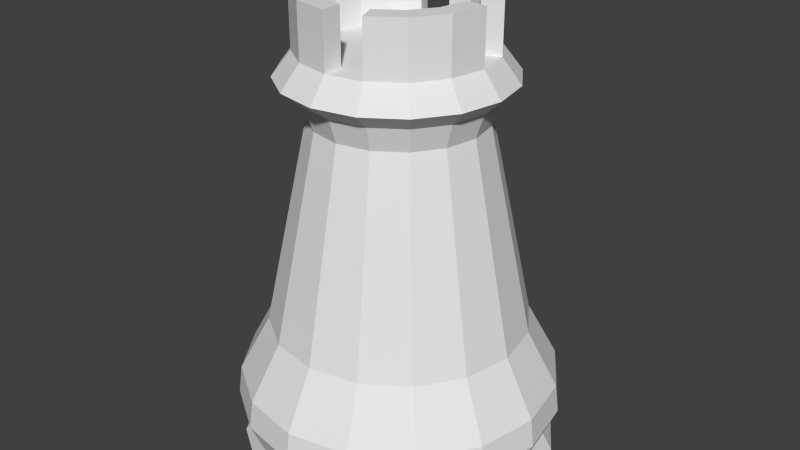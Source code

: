 # Source: rook.blend  (saved by Blender 2.68.0; exported with 4.5.12 LTS)
import bpy
from mathutils import Matrix  # noqa: F401  (used for matrix-valued properties, if any)

bpy.ops.wm.read_factory_settings(use_empty=True)
scene = bpy.context.scene
scene.name = 'Scene'

# ---- collections
col_collection_1 = bpy.data.collections.new('Collection 1'); scene.collection.children.link(col_collection_1)

# ---- world
world_world = bpy.data.worlds.new('World'); scene.world = world_world
world_world.color = (0.05088, 0.05088, 0.05088)
world_world.use_sun_shadow = False
world_world.sun_shadow_jitter_overblur = 0.0
world_world.cycles.sampling_method = 'MANUAL'
world_world.cycles.sample_map_resolution = 256

# ---- meshes
me_circle = bpy.data.meshes.new('Circle')
me_circle.from_pydata([(-1.04e-08, 0.8005, 0.03384), (-0.3063, 0.7396, 0.03384), (-0.566, 0.566, 0.03384), (-0.7396, 0.3063, 0.03384), (-0.8005, -3.227e-08, 0.03384), (-0.7396, -0.3063, 0.03384), (-0.566, -0.566, 0.03384), (-0.3063, -0.7396, 0.03384), (-1.313e-07, -0.8005, 0.03384), (0.3063, -0.7396, 0.03384), (0.566, -0.566, 0.03384), (0.7396, -0.3063, 0.03384), (0.8005, 1.227e-08, 0.03384), (0.7396, 0.3063, 0.03384), (0.566, 0.566, 0.03384), (0.3063, 0.7396, 0.03384), (-9.19e-09, 0.7533, 0.1258), (-0.2883, 0.696, 0.1258), (-0.5327, 0.5327, 0.1258), (-0.696, 0.2883, 0.1258), (-0.7533, -3.017e-08, 0.1258), (-0.696, -0.2883, 0.1258), (-0.5327, -0.5327, 0.1258), (-0.2883, -0.696, 0.1258), (-1.229e-07, -0.7533, 0.1258), (0.2883, -0.696, 0.1258), (0.5327, -0.5327, 0.1258), (0.696, -0.2883, 0.1258), (0.7533, 1.174e-08, 0.1258), (0.696, 0.2883, 0.1258), (0.5327, 0.5327, 0.1258), (0.2883, 0.696, 0.1258), (-1.437e-08, 0.8178, 0.2794), (-0.313, 0.7556, 0.2794), (-0.5783, 0.5783, 0.2794), (-0.7556, 0.313, 0.2794), (-0.8178, -3.28e-08, 0.2794), (-0.7556, -0.313, 0.2794), (-0.5783, -0.5783, 0.2794), (-0.313, -0.7556, 0.2794), (-1.379e-07, -0.8178, 0.2794), (0.313, -0.7556, 0.2794), (0.5783, -0.5783, 0.2794), (0.7556, -0.313, 0.2794), (0.8178, 1.27e-08, 0.2794), (0.7556, 0.313, 0.2794), (0.5783, 0.5783, 0.2794), (0.313, 0.7556, 0.2794), (-1.04e-08, 0.8005, 0.4243), (-0.3063, 0.7396, 0.4243), (-0.566, 0.566, 0.4243), (-0.7396, 0.3063, 0.4243), (-0.8005, -3.227e-08, 0.4243), (-0.7396, -0.3063, 0.4243), (-0.566, -0.566, 0.4243), (-0.3063, -0.7396, 0.4243), (-1.313e-07, -0.8005, 0.4243), (0.3063, -0.7396, 0.4243), (0.566, -0.566, 0.4243), (0.7396, -0.3063, 0.4243), (0.8005, 1.227e-08, 0.4243), (0.7396, 0.3063, 0.4243), (0.566, 0.566, 0.4243), (0.3063, 0.7396, 0.4243), (-2.252e-08, 0.4286, 1.748), (-0.164, 0.396, 1.748), (-0.3031, 0.3031, 1.748), (-0.396, 0.164, 1.748), (-0.4286, -1.343e-08, 1.748), (-0.396, -0.164, 1.748), (-0.3031, -0.3031, 1.748), (-0.164, -0.396, 1.748), (-8.724e-08, -0.4286, 1.748), (0.164, -0.396, 1.748), (0.3031, -0.3031, 1.748), (0.396, -0.164, 1.748), (0.4286, 1.041e-08, 1.748), (0.396, 0.164, 1.748), (0.3031, 0.3031, 1.748), (0.164, 0.396, 1.748), (-1.984e-08, 0.4674, 1.868), (-0.1789, 0.4319, 1.868), (-0.3305, 0.3305, 1.868), (-0.4319, 0.1789, 1.868), (-0.4674, -1.448e-08, 1.868), (-0.4319, -0.1789, 1.868), (-0.3305, -0.3305, 1.868), (-0.1789, -0.4319, 1.868), (-9.042e-08, -0.4674, 1.868), (0.1789, -0.4319, 1.868), (0.3305, -0.3305, 1.868), (0.4319, -0.1789, 1.868), (0.4674, 1.153e-08, 1.868), (0.4319, 0.1789, 1.868), (0.3305, 0.3305, 1.868), (0.1789, 0.4319, 1.868), (-0.01337, 0.5669, 1.947), (-0.23, 0.5238, 1.947), (-0.4136, 0.4011, 1.947), (-0.5363, 0.2175, 1.947), (-0.5794, 0.0008384, 1.947), (-0.5363, -0.2158, 1.947), (-0.4136, -0.3994, 1.947), (-0.23, -0.5221, 1.947), (-0.01337, -0.5652, 1.947), (0.2033, -0.5221, 1.947), (0.3869, -0.3994, 1.947), (0.5096, -0.2158, 1.947), (0.5527, 0.0008384, 1.947), (0.5096, 0.2175, 1.947), (0.3869, 0.4011, 1.947), (0.2033, 0.5238, 1.947), (-0.01337, 0.4739, 2.069), (-0.1944, 0.4379, 2.069), (-0.3479, 0.3353, 2.069), (-0.4504, 0.1819, 2.069), (-0.4864, 0.0008384, 2.069), (-0.4504, -0.1802, 2.069), (-0.3479, -0.3337, 2.069), (-0.1944, -0.4362, 2.069), (-0.01337, -0.4722, 2.069), (0.1677, -0.4362, 2.069), (0.3211, -0.3337, 2.069), (0.4237, -0.1802, 2.069), (0.4597, 0.0008384, 2.069), (0.4237, 0.1819, 2.069), (0.3211, 0.3353, 2.069), (0.1677, 0.4379, 2.069), (-0.1547, 0.3421, 2.069), (-0.01337, 0.3702, 2.069), (-0.2746, 0.262, 2.069), (-0.3546, 0.1422, 2.069), (-0.3828, 0.0008384, 2.069), (-0.3546, -0.1405, 2.069), (-0.2746, -0.2604, 2.069), (-0.1547, -0.3404, 2.069), (-0.01337, -0.3685, 2.069), (0.128, -0.3404, 2.069), (0.2478, -0.2604, 2.069), (0.3279, -0.1405, 2.069), (0.356, 0.0008384, 2.069), (0.3279, 0.1422, 2.069), (0.2478, 0.262, 2.069), (0.128, 0.3421, 2.069), (-0.01337, 0.4739, 2.341), (-0.1944, 0.4379, 2.341), (-0.3479, 0.3353, 2.341), (-0.4504, 0.1819, 2.341), (-0.4864, 0.0008384, 2.341), (-0.4504, -0.1802, 2.341), (-0.3479, -0.3337, 2.341), (-0.1944, -0.4362, 2.341), (-0.01337, -0.4722, 2.341), (0.1677, -0.4362, 2.341), (0.3211, -0.3337, 2.341), (0.4237, -0.1802, 2.341), (0.4597, 0.0008384, 2.341), (0.4237, 0.1819, 2.341), (0.3211, 0.3353, 2.341), (0.1677, 0.4379, 2.341), (-0.1547, 0.3421, 2.341), (-0.01337, 0.3702, 2.341), (-0.2746, 0.262, 2.341), (-0.3546, 0.1422, 2.341), (-0.3828, 0.0008384, 2.341), (-0.3546, -0.1405, 2.341), (-0.2746, -0.2604, 2.341), (-0.1547, -0.3404, 2.341), (-0.01337, -0.3685, 2.341), (0.128, -0.3404, 2.341), (0.2478, -0.2604, 2.341), (0.3279, -0.1405, 2.341), (0.356, 0.0008384, 2.341), (0.3279, 0.1422, 2.341), (0.2478, 0.262, 2.341), (0.128, 0.3421, 2.341), (0.5992, -0.2482, 0.7064), (0.4586, -0.4586, 0.7064), (-0.5992, -0.2482, 0.7064), (-0.6485, -2.446e-08, 0.7064), (0.6485, 1.162e-08, 0.7064), (-0.4586, -0.4586, 0.7064), (0.5992, 0.2482, 0.7064), (-0.2482, -0.5992, 0.7064), (-0.2482, 0.5992, 0.7064), (-1.957e-08, 0.6485, 0.7064), (0.4586, 0.4586, 0.7064), (-1.175e-07, -0.6485, 0.7064), (-0.4586, 0.4586, 0.7064), (0.2482, 0.5992, 0.7064), (0.2482, -0.5992, 0.7064), (-0.5992, 0.2482, 0.7064)], [], [(10, 11, 27, 26), (4, 5, 21, 20), (11, 12, 28, 27), (5, 6, 22, 21), (12, 13, 29, 28), (6, 7, 23, 22), (0, 1, 17, 16), (13, 14, 30, 29), (7, 8, 24, 23), (1, 2, 18, 17), (14, 15, 31, 30), (8, 9, 25, 24), (2, 3, 19, 18), (15, 0, 16, 31), (9, 10, 26, 25), (3, 4, 20, 19), (16, 17, 33, 32), (29, 30, 46, 45), (23, 24, 40, 39), (17, 18, 34, 33), (30, 31, 47, 46), (24, 25, 41, 40), (18, 19, 35, 34), (31, 16, 32, 47), (25, 26, 42, 41), (19, 20, 36, 35), (26, 27, 43, 42), (20, 21, 37, 36), (27, 28, 44, 43), (21, 22, 38, 37), (28, 29, 45, 44), (22, 23, 39, 38), (37, 38, 54, 53), (44, 45, 61, 60), (38, 39, 55, 54), (32, 33, 49, 48), (45, 46, 62, 61), (39, 40, 56, 55), (33, 34, 50, 49), (46, 47, 63, 62), (40, 41, 57, 56), (34, 35, 51, 50), (47, 32, 48, 63), (41, 42, 58, 57), (35, 36, 52, 51), (42, 43, 59, 58), (36, 37, 53, 52), (43, 44, 60, 59), (177, 176, 75, 74), (179, 178, 69, 68), (176, 180, 76, 75), (178, 181, 70, 69), (180, 182, 77, 76), (181, 183, 71, 70), (185, 184, 65, 64), (182, 186, 78, 77), (183, 187, 72, 71), (184, 188, 66, 65), (186, 189, 79, 78), (187, 190, 73, 72), (188, 191, 67, 66), (189, 185, 64, 79), (190, 177, 74, 73), (191, 179, 68, 67), (79, 64, 80, 95), (73, 74, 90, 89), (67, 68, 84, 83), (74, 75, 91, 90), (68, 69, 85, 84), (75, 76, 92, 91), (69, 70, 86, 85), (76, 77, 93, 92), (70, 71, 87, 86), (64, 65, 81, 80), (77, 78, 94, 93), (71, 72, 88, 87), (65, 66, 82, 81), (78, 79, 95, 94), (72, 73, 89, 88), (66, 67, 83, 82), (94, 95, 111, 110), (88, 89, 105, 104), (82, 83, 99, 98), (95, 80, 96, 111), (89, 90, 106, 105), (83, 84, 100, 99), (90, 91, 107, 106), (84, 85, 101, 100), (91, 92, 108, 107), (85, 86, 102, 101), (92, 93, 109, 108), (86, 87, 103, 102), (80, 81, 97, 96), (93, 94, 110, 109), (87, 88, 104, 103), (81, 82, 98, 97), (106, 107, 123, 122), (100, 101, 117, 116), (107, 108, 124, 123), (101, 102, 118, 117), (108, 109, 125, 124), (102, 103, 119, 118), (96, 97, 113, 112), (109, 110, 126, 125), (103, 104, 120, 119), (97, 98, 114, 113), (110, 111, 127, 126), (104, 105, 121, 120), (98, 99, 115, 114), (111, 96, 112, 127), (105, 106, 122, 121), (99, 100, 116, 115), (128, 130, 131, 132, 133, 134, 135, 136, 137, 138, 139, 140, 141, 142, 143, 129), (128, 129, 112, 113), (143, 142, 174, 175), (127, 112, 144, 159), (120, 136, 168, 152), (133, 132, 116, 117), (141, 125, 157, 173), (132, 131, 163, 164), (121, 122, 154, 153), (137, 136, 120, 121), (142, 141, 173, 174), (126, 127, 159, 158), (124, 140, 172, 156), (141, 140, 124, 125), (131, 130, 162, 163), (115, 116, 148, 147), (136, 135, 167, 168), (162, 160, 145, 146), (163, 162, 146, 147), (164, 163, 147, 148), (166, 165, 149, 150), (167, 166, 150, 151), (168, 167, 151, 152), (170, 169, 153, 154), (171, 170, 154, 155), (172, 171, 155, 156), (174, 173, 157, 158), (175, 174, 158, 159), (161, 175, 159, 144), (122, 123, 155, 154), (138, 137, 169, 170), (117, 118, 150, 149), (137, 121, 153, 169), (116, 132, 164, 148), (129, 143, 175, 161), (123, 124, 156, 155), (139, 138, 170, 171), (118, 119, 151, 150), (134, 133, 165, 166), (113, 114, 146, 145), (133, 117, 149, 165), (112, 129, 161, 144), (140, 139, 171, 172), (119, 120, 152, 151), (135, 134, 166, 167), (114, 115, 147, 146), (130, 128, 160, 162), (128, 113, 145, 160), (125, 126, 158, 157), (58, 59, 176, 177), (52, 53, 178, 179), (59, 60, 180, 176), (53, 54, 181, 178), (60, 61, 182, 180), (54, 55, 183, 181), (48, 49, 184, 185), (61, 62, 186, 182), (55, 56, 187, 183), (49, 50, 188, 184), (62, 63, 189, 186), (56, 57, 190, 187), (50, 51, 191, 188), (63, 48, 185, 189), (57, 58, 177, 190), (51, 52, 179, 191), (2, 1, 0, 15, 14, 13, 12, 11, 10, 9, 8, 7, 6, 5, 4, 3)])
me_circle.use_remesh_preserve_volume = False
me_circle.use_remesh_preserve_attributes = False
me_circle.use_mirror_vertex_groups = False
me_circle.update()

# ---- objects
ob_circle = bpy.data.objects.new('Circle', me_circle)

# ---- transforms, parenting, visibility, modifiers, constraints
ob_circle.location = (0.0, 0.0, 0.0)
ob_circle.lineart.crease_threshold = 0.0

# ---- collection membership
col_collection_1.objects.link(ob_circle)

# ---- scene / render settings (as saved in the file)
scene.frame_start = 1; scene.frame_end = 250; scene.frame_set(1)
scene.render.engine = 'BLENDER_EEVEE_NEXT'
scene.render.image_settings.color_mode = 'RGB'
scene.render.image_settings.compression = 90
scene.render.resolution_percentage = 50
scene.render.dither_intensity = 0.0
scene.cycles.use_denoising = False
scene.cycles.samples = 10
scene.cycles.sampling_pattern = 'TABULATED_SOBOL'
scene.cycles.light_sampling_threshold = 0.0
scene.cycles.use_adaptive_sampling = False
scene.cycles.use_light_tree = False
scene.cycles.blur_glossy = 0.0
scene.cycles.volume_bounces = 1
scene.cycles.pixel_filter_type = 'GAUSSIAN'
scene.cycles.sample_clamp_indirect = 0.0
scene.view_settings.view_transform = 'Standard'
bpy.context.view_layer.update()

# ---- added for rendering (the .blend has no active camera and no usable light): camera, sun
cam_auto = bpy.data.cameras.new('AutoCamera')
cam_auto.lens = 50.0
cam_auto.sensor_width = 36.0
cam_auto.clip_end = 1000.0
ob_auto_camera = bpy.data.objects.new('AutoCamera', cam_auto)
scene.collection.objects.link(ob_auto_camera)
ob_auto_camera.location = (3.023, -3.6276, 3.60597)
ob_auto_camera.rotation_euler = (1.09748, -7.21219e-08, 0.694738)
scene.camera = ob_auto_camera
light_auto_sun = bpy.data.lights.new('AutoSun', 'SUN')
light_auto_sun.energy = 3.0
light_auto_sun.angle = 0.0523599
ob_auto_sun = bpy.data.objects.new('AutoSun', light_auto_sun)
scene.collection.objects.link(ob_auto_sun)
ob_auto_sun.rotation_euler = (0.872665, 0.174533, 0.523599)
bpy.context.view_layer.update()
